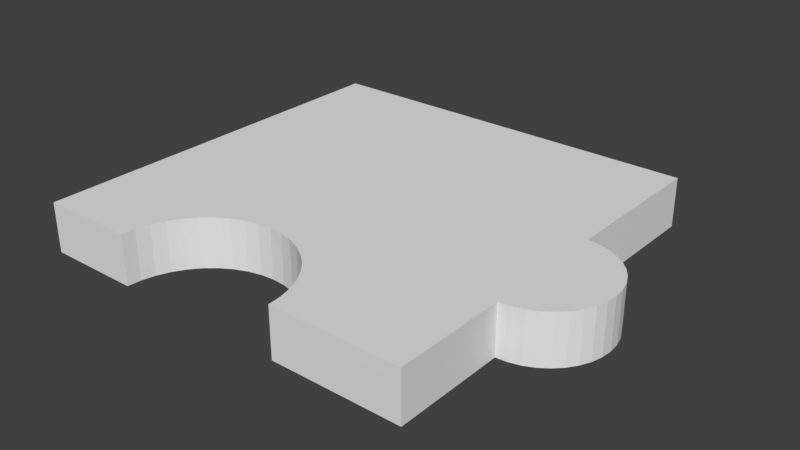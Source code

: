 # Source: 1.blend  (saved by Blender 2.79.0; exported with 4.5.12 LTS)
import bpy
from mathutils import Matrix  # noqa: F401  (used for matrix-valued properties, if any)

bpy.ops.wm.read_factory_settings(use_empty=True)
scene = bpy.context.scene
scene.name = 'Scene'

# ---- collections
col_collection_1 = bpy.data.collections.new('Collection 1'); scene.collection.children.link(col_collection_1)

# ---- world
world_world = bpy.data.worlds.new('World'); scene.world = world_world
world_world.color = (0.05088, 0.05088, 0.05088)
world_world.use_sun_shadow = False
world_world.sun_shadow_jitter_overblur = 0.0
world_world.cycles.sampling_method = 'MANUAL'

# ---- meshes
me_6_007 = bpy.data.meshes.new('6.007')
me_6_007.from_pydata([(-0.05768, -0.1058, 0.0125), (-0.05768, -0.1058, -0.0125), (-0.05714, -0.09889, 0.0125), (-0.05714, -0.09889, -0.0125), (-0.05554, -0.0922, 0.0125), (-0.05554, -0.0922, -0.0125), (-0.0529, -0.08583, 0.0125), (-0.0529, -0.08583, -0.0125), (-0.0493, -0.07996, 0.0125), (-0.0493, -0.07996, -0.0125), (-0.04483, -0.07473, 0.0125), (-0.04483, -0.07473, -0.0125), (-0.0396, -0.07026, 0.0125), (-0.0396, -0.07026, -0.0125), (-0.03373, -0.06666, 0.0125), (-0.03373, -0.06666, -0.0125), (-0.02736, -0.06402, 0.0125), (-0.02736, -0.06402, -0.0125), (-0.02067, -0.06242, 0.0125), (-0.02067, -0.06242, -0.0125), (-0.01381, -0.06188, 0.0125), (-0.01381, -0.06188, -0.0125), (-0.006941, -0.06242, 0.0125), (-0.006941, -0.06242, -0.0125), (-0.0002457, -0.06402, 0.0125), (-0.0002457, -0.06402, -0.0125), (0.006116, -0.06666, 0.0125), (0.006116, -0.06666, -0.0125), (0.01199, -0.07026, 0.0125), (0.01199, -0.07026, -0.0125), (0.01722, -0.07473, 0.0125), (0.01722, -0.07473, -0.0125), (0.02169, -0.07996, 0.0125), (0.02169, -0.07996, -0.0125), (0.02529, -0.08583, 0.0125), (0.02529, -0.08583, -0.0125), (0.02793, -0.0922, 0.0125), (0.02793, -0.0922, -0.0125), (0.02953, -0.09889, 0.0125), (0.02953, -0.09889, -0.0125), (0.03007, -0.1058, 0.0125), (0.03007, -0.1058, -0.0125), (0.09446, -0.1058, 0.0125), (0.09446, -0.1058, -0.0125), (0.09446, -0.04957, 0.0125), (0.09446, -0.04957, -0.0125), (0.1, -0.04908, -0.0125), (0.1, -0.04908, 0.0125), (0.1055, -0.04763, -0.0125), (0.1055, -0.04763, 0.0125), (0.1105, -0.04526, -0.0125), (0.1105, -0.04526, 0.0125), (0.1151, -0.04205, -0.0125), (0.1151, -0.04205, 0.0125), (0.1191, -0.03808, -0.0125), (0.1191, -0.03808, 0.0125), (0.1223, -0.03349, -0.0125), (0.1223, -0.03349, 0.0125), (0.1247, -0.02841, -0.0125), (0.1247, -0.02841, 0.0125), (0.1261, -0.023, -0.0125), (0.1261, -0.023, 0.0125), (0.1266, -0.01741, -0.0125), (0.1266, -0.01741, 0.0125), (0.1261, -0.01183, -0.0125), (0.1261, -0.01183, 0.0125), (0.1247, -0.006413, -0.0125), (0.1247, -0.006413, 0.0125), (0.1223, -0.001333, -0.0125), (0.1223, -0.001333, 0.0125), (0.1191, 0.003259, -0.0125), (0.1191, 0.003259, 0.0125), (0.1151, 0.007223, -0.0125), (0.1151, 0.007223, 0.0125), (0.1105, 0.01044, -0.0125), (0.1105, 0.01044, 0.0125), (0.1055, 0.01281, -0.0125), (0.1055, 0.01281, 0.0125), (0.1, 0.01426, -0.0125), (0.1, 0.01426, 0.0125), (0.09446, 0.01475, -0.0125), (0.09446, 0.01475, 0.0125), (0.09446, 0.09401, 0.0125), (0.09446, 0.09401, -0.0125), (-0.1053, 0.09401, 0.0125), (-0.1053, 0.09401, -0.0125), (-0.1053, -0.1058, 0.0125), (-0.1053, -0.1058, -0.0125)], [], [(11, 13, 12, 10), (74, 75, 73, 72), (15, 17, 16, 14), (76, 77, 75, 74), (50, 51, 49, 48), (70, 71, 69, 68), (56, 57, 55, 54), (40, 41, 43, 42), (3, 5, 4, 2), (66, 67, 65, 64), (17, 19, 18, 16), (19, 21, 20, 18), (13, 15, 14, 12), (7, 9, 8, 6), (42, 43, 45, 44), (67, 69, 71, 73, 75, 77, 79, 81, 82, 84, 86, 0, 2, 4, 6, 8, 10, 12, 14, 16, 18, 20, 22, 24, 26, 28, 30, 32, 34, 36, 38, 40, 42, 44, 47, 49, 51, 53, 55, 57, 59, 61, 63, 65), (46, 47, 44, 45), (81, 80, 83, 82), (82, 83, 85, 84), (23, 25, 24, 22), (33, 35, 34, 32), (25, 27, 26, 24), (80, 81, 79, 78), (5, 7, 6, 4), (31, 33, 32, 30), (27, 29, 28, 26), (52, 53, 51, 50), (48, 49, 47, 46), (35, 37, 36, 34), (9, 11, 10, 8), (21, 23, 22, 20), (78, 79, 77, 76), (39, 41, 40, 38), (60, 61, 59, 58), (84, 85, 87, 86), (68, 69, 67, 66), (1, 3, 2, 0), (72, 73, 71, 70), (64, 65, 63, 62), (62, 63, 61, 60), (86, 87, 1, 0), (46, 45, 43, 41, 39, 37, 35, 33, 31, 29, 27, 25, 23, 21, 19, 17, 15, 13, 11, 9, 7, 5, 3, 1, 87, 85, 83, 80, 78, 76, 74, 72, 70, 68, 66, 64, 62, 60, 58, 56, 54, 52, 50, 48), (54, 55, 53, 52), (37, 39, 38, 36), (29, 31, 30, 28), (58, 59, 57, 56)])
_uv = me_6_007.uv_layers.new(name='UVMap')
_uv.uv.foreach_set('vector', [0.1767, 0.6102, 0.1767, 0.6263, 0.1178, 0.6263, 0.1178, 0.6102, 0.5889, 0.6207, 0.53, 0.6207, 0.53, 0.6075, 0.5889, 0.6075, 0.1767, 0.6433, 0.1767, 0.6608, 0.1178, 0.6608, 0.1178, 0.6433, 0.5889, 0.6347, 0.53, 0.6347, 0.53, 0.6207, 0.5889, 0.6207, 0.4711, 0.6383, 0.4122, 0.6383, 0.4122, 0.6241, 0.4711, 0.6241, 0.4122, 0.7011, 0.3533, 0.7011, 0.3533, 0.6903, 0.4122, 0.6903, 0.4122, 0.6081, 0.3533, 0.6081, 0.3533, 0.5955, 0.4122, 0.5955, 0.05889, 0.5955, 0.1178, 0.5955, 0.1178, 0.7547, 0.05889, 0.7547, 0.4711, 0.646, 0.4711, 0.6285, 0.53, 0.6285, 0.53, 0.646, 0.4122, 0.6779, 0.3533, 0.6779, 0.3533, 0.6645, 0.4122, 0.6645, 0.1767, 0.6608, 0.1767, 0.6785, 0.1178, 0.6785, 0.1178, 0.6608, 0.1767, 0.6785, 0.1767, 0.6958, 0.1178, 0.6958, 0.1178, 0.6785, 0.1767, 0.6263, 0.1767, 0.6433, 0.1178, 0.6433, 0.1178, 0.6263, 0.4711, 0.6115, 0.4711, 0.5955, 0.53, 0.5955, 0.53, 0.6115, 0.1767, 0.5955, 0.2356, 0.5955, 0.2356, 0.739, 0.1767, 0.739, 0.3811, 0.7501, 0.3771, 0.7627, 0.3718, 0.7741, 0.3652, 0.784, 0.3576, 0.792, 0.3492, 0.7979, 0.3402, 0.8015, 0.331, 0.8027, 0.331, 1.0, 0.0, 1.0, 0.0, 0.5028, 0.0789, 0.5028, 0.07979, 0.5199, 0.08246, 0.5365, 0.08682, 0.5524, 0.09278, 0.567, 0.1002, 0.58, 0.1089, 0.5911, 0.1186, 0.6001, 0.1291, 0.6067, 0.1402, 0.6107, 0.1516, 0.612, 0.163, 0.6107, 0.1741, 0.6067, 0.1846, 0.6001, 0.1943, 0.5911, 0.203, 0.58, 0.2104, 0.567, 0.2164, 0.5524, 0.2207, 0.5365, 0.2234, 0.5199, 0.2243, 0.5028, 0.331, 0.5028, 0.331, 0.6426, 0.3402, 0.6438, 0.3492, 0.6475, 0.3576, 0.6534, 0.3652, 0.6614, 0.3718, 0.6712, 0.3771, 0.6827, 0.3811, 0.6953, 0.3835, 0.7088, 0.3843, 0.7227, 0.3835, 0.7366, 0.4711, 0.6097, 0.4122, 0.6097, 0.4122, 0.5955, 0.4711, 0.5955, 0.0, 0.5955, 0.05889, 0.5955, 0.05889, 0.7979, 1.097e-08, 0.7979, 0.9411, 0.0, 1.0, 0.0, 1.0, 0.5031, 0.9411, 0.5031, 0.1767, 0.7124, 0.1767, 0.7279, 0.1178, 0.7279, 0.1178, 0.7124, 0.3533, 0.6386, 0.3533, 0.6555, 0.2944, 0.6555, 0.2944, 0.6386, 0.1767, 0.7279, 0.1767, 0.7418, 0.1178, 0.7418, 0.1178, 0.7279, 0.5889, 0.6633, 0.53, 0.6633, 0.53, 0.649, 0.5889, 0.649, 0.4711, 0.6285, 0.4711, 0.6115, 0.53, 0.6115, 0.53, 0.6285, 0.3533, 0.6227, 0.3533, 0.6386, 0.2944, 0.6386, 0.2944, 0.6227, 0.3533, 0.5955, 0.3533, 0.6082, 0.2944, 0.6082, 0.2944, 0.5955, 0.4711, 0.6519, 0.4122, 0.6519, 0.4122, 0.6383, 0.4711, 0.6383, 0.4711, 0.6241, 0.4122, 0.6241, 0.4122, 0.6097, 0.4711, 0.6097, 0.3533, 0.6555, 0.3533, 0.673, 0.2944, 0.673, 0.2944, 0.6555, 0.1767, 0.5955, 0.1767, 0.6102, 0.1178, 0.6102, 0.1178, 0.5955, 0.1767, 0.6958, 0.1767, 0.7124, 0.1178, 0.7124, 0.1178, 0.6958, 0.5889, 0.649, 0.53, 0.649, 0.53, 0.6347, 0.5889, 0.6347, 0.3533, 0.6906, 0.3533, 0.7081, 0.2944, 0.7081, 0.2944, 0.6906, 0.4122, 0.636, 0.3533, 0.636, 0.3533, 0.6217, 0.4122, 0.6217, 0.9411, 0.5031, 1.0, 0.5031, 1.0, 1.0, 0.9411, 1.0, 0.4122, 0.6903, 0.3533, 0.6903, 0.3533, 0.6779, 0.4122, 0.6779, 0.4711, 0.6637, 0.4711, 0.646, 0.53, 0.646, 0.53, 0.6637, 0.5889, 0.6075, 0.53, 0.6075, 0.53, 0.5955, 0.5889, 0.5955, 0.4122, 0.6645, 0.3533, 0.6645, 0.3533, 0.6504, 0.4122, 0.6504, 0.4122, 0.6504, 0.3533, 0.6504, 0.3533, 0.636, 0.4122, 0.636, 0.2356, 0.5955, 0.2944, 0.5955, 0.2944, 0.7133, 0.2356, 0.7133, 0.3371, 0.06824, 0.3382, 0.08258, 0.4706, 0.08258, 0.4706, 0.2479, 0.4544, 0.2493, 0.4386, 0.2534, 0.4236, 0.2602, 0.4098, 0.2694, 0.3975, 0.2809, 0.3869, 0.2944, 0.3785, 0.3094, 0.3723, 0.3258, 0.3685, 0.343, 0.3672, 0.3606, 0.3685, 0.3782, 0.3723, 0.3954, 0.3785, 0.4117, 0.3869, 0.4268, 0.3975, 0.4403, 0.4098, 0.4517, 0.4236, 0.461, 0.4386, 0.4678, 0.4544, 0.4719, 0.4706, 0.4733, 0.4706, 0.5955, 7.02e-08, 0.5955, 0.0, 0.08258, 0.1867, 0.08258, 0.1879, 0.06824, 0.1913, 0.05434, 0.1969, 0.04129, 0.2044, 0.0295, 0.2138, 0.01932, 0.2246, 0.01106, 0.2365, 0.00498, 0.2493, 0.001255, 0.2625, 0.0, 0.2756, 0.001255, 0.2884, 0.00498, 0.3003, 0.01106, 0.3111, 0.01932, 0.3205, 0.0295, 0.3281, 0.04129, 0.3336, 0.05434, 0.4711, 0.6644, 0.4122, 0.6644, 0.4122, 0.6519, 0.4711, 0.6519, 0.3533, 0.673, 0.3533, 0.6906, 0.2944, 0.6906, 0.2944, 0.673, 0.3533, 0.6082, 0.3533, 0.6227, 0.2944, 0.6227, 0.2944, 0.6082, 0.4122, 0.6217, 0.3533, 0.6217, 0.3533, 0.6081, 0.4122, 0.6081])
me_6_007.use_remesh_preserve_volume = False
me_6_007.use_remesh_preserve_attributes = False
me_6_007.use_mirror_vertex_groups = False
me_6_007.update()

# ---- objects
ob_1 = bpy.data.objects.new('1', me_6_007)

# ---- transforms, parenting, visibility, modifiers, constraints
ob_1.location = (0.1053, 0.3078, 0.0125)
ob_1.lineart.crease_threshold = 0.0

# ---- collection membership
col_collection_1.objects.link(ob_1)

# ---- scene / render settings (as saved in the file)
scene.frame_start = 1; scene.frame_end = 250; scene.frame_set(1)
scene.render.engine = 'BLENDER_EEVEE_NEXT'
scene.render.resolution_percentage = 50
scene.render.dither_intensity = 0.0
scene.cycles.use_denoising = False
scene.cycles.samples = 128
scene.cycles.sampling_pattern = 'TABULATED_SOBOL'
scene.cycles.use_adaptive_sampling = False
scene.cycles.use_light_tree = False
scene.cycles.blur_glossy = 0.0
scene.cycles.sample_clamp_indirect = 0.0
scene.view_settings.view_transform = 'Standard'
bpy.context.view_layer.update()

# ---- added for rendering (the .blend has no active camera and no usable light): camera, sun
cam_auto = bpy.data.cameras.new('AutoCamera')
cam_auto.lens = 50.0
cam_auto.sensor_width = 36.0
cam_auto.clip_end = 1000.0
ob_auto_camera = bpy.data.objects.new('AutoCamera', cam_auto)
scene.collection.objects.link(ob_auto_camera)
ob_auto_camera.location = (0.400105, -0.0390938, 0.239816)
ob_auto_camera.rotation_euler = (1.09748, -7.21219e-08, 0.694738)
scene.camera = ob_auto_camera
light_auto_sun = bpy.data.lights.new('AutoSun', 'SUN')
light_auto_sun.energy = 3.0
light_auto_sun.angle = 0.0523599
ob_auto_sun = bpy.data.objects.new('AutoSun', light_auto_sun)
scene.collection.objects.link(ob_auto_sun)
ob_auto_sun.rotation_euler = (0.872665, 0.174533, 0.523599)
bpy.context.view_layer.update()
